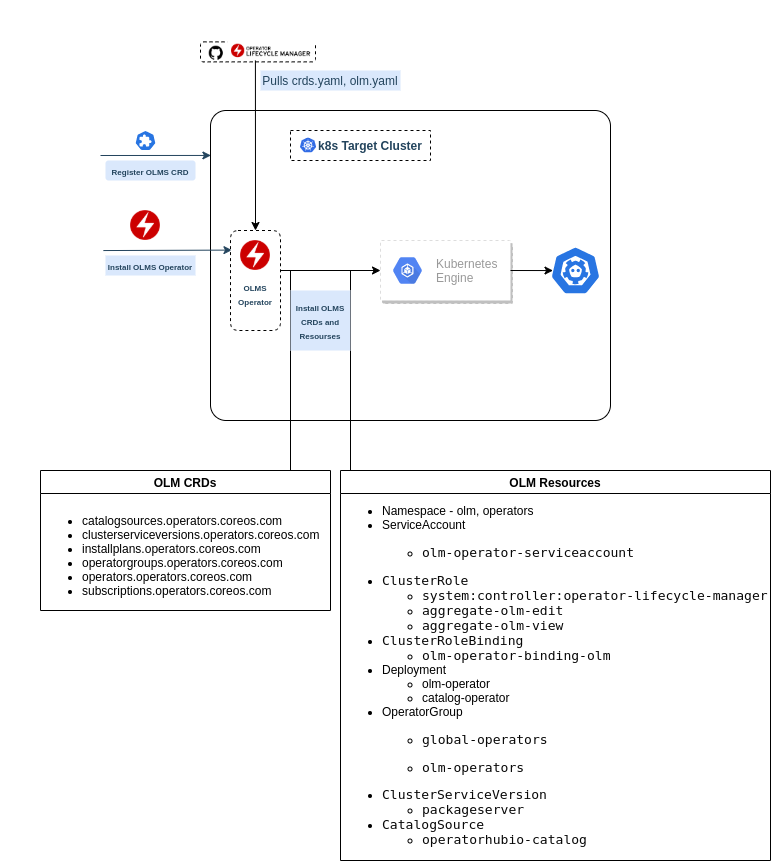

The diagram above was exported from draw.io. Its source (the exported page's mxGraphModel, read from the mxfile embedded in the PNG):
<mxGraphModel dx="1900" dy="1042" grid="1" gridSize="10" guides="1" tooltips="1" connect="1" arrows="1" fold="1" page="1" pageScale="1" pageWidth="850" pageHeight="1100" math="0" shadow="0">
  <root>
    <mxCell id="0" />
    <mxCell id="1" parent="0" />
    <mxCell id="-vL8dREV2a29pzAugcoi-24" value="" style="rounded=1;whiteSpace=wrap;html=1;dashed=1;strokeColor=#000000;" vertex="1" parent="1">
      <mxGeometry x="110" y="11.37" width="115" height="20" as="geometry" />
    </mxCell>
    <mxCell id="-vL8dREV2a29pzAugcoi-9" value="" style="rounded=1;whiteSpace=wrap;html=1;fillColor=#dae8fc;strokeColor=none;" vertex="1" parent="1">
      <mxGeometry x="15" y="130" width="90" height="20" as="geometry" />
    </mxCell>
    <mxCell id="-vL8dREV2a29pzAugcoi-3" value="" style="rounded=1;whiteSpace=wrap;html=1;arcSize=5;" vertex="1" parent="1">
      <mxGeometry x="120" y="80" width="400" height="310" as="geometry" />
    </mxCell>
    <mxCell id="-vL8dREV2a29pzAugcoi-1" value="" style="html=1;dashed=0;whitespace=wrap;fillColor=#2875E2;strokeColor=#ffffff;points=[[0.005,0.63,0],[0.1,0.2,0],[0.9,0.2,0],[0.5,0,0],[0.995,0.63,0],[0.72,0.99,0],[0.5,1,0],[0.28,0.99,0]];shape=mxgraph.kubernetes.icon;prIcon=crd" vertex="1" parent="1">
      <mxGeometry x="40" y="100" width="30" height="20" as="geometry" />
    </mxCell>
    <mxCell id="-vL8dREV2a29pzAugcoi-4" value="&lt;b style=&quot;font-family: &amp;#34;helvetica&amp;#34;&quot;&gt;&lt;font color=&quot;#23445d&quot;&gt;&amp;nbsp; &amp;nbsp; &amp;nbsp; k8s Target Cluster&lt;/font&gt;&lt;/b&gt;" style="text;html=1;fillColor=none;align=center;verticalAlign=middle;whiteSpace=wrap;rounded=0;strokeColor=#000000;dashed=1;" vertex="1" parent="1">
      <mxGeometry x="200" y="100" width="140" height="30" as="geometry" />
    </mxCell>
    <mxCell id="-vL8dREV2a29pzAugcoi-5" value="" style="aspect=fixed;html=1;points=[];align=center;image;fontSize=12;image=img/lib/mscae/Kubernetes.svg;" vertex="1" parent="1">
      <mxGeometry x="210" y="107.5" width="15.62" height="15" as="geometry" />
    </mxCell>
    <mxCell id="-vL8dREV2a29pzAugcoi-7" value="" style="endArrow=classic;html=1;entryX=0.001;entryY=0.145;entryDx=0;entryDy=0;entryPerimeter=0;fillColor=#bac8d3;strokeColor=#23445d;" edge="1" parent="1" target="-vL8dREV2a29pzAugcoi-3">
      <mxGeometry width="50" height="50" relative="1" as="geometry">
        <mxPoint x="10" y="125" as="sourcePoint" />
        <mxPoint x="70" y="121" as="targetPoint" />
      </mxGeometry>
    </mxCell>
    <mxCell id="-vL8dREV2a29pzAugcoi-8" value="&lt;b&gt;&lt;font style=&quot;font-size: 8px&quot; color=&quot;#23445d&quot;&gt;Register OLMS CRD&lt;/font&gt;&lt;/b&gt;" style="text;html=1;strokeColor=none;fillColor=none;align=center;verticalAlign=middle;whiteSpace=wrap;rounded=0;arcSize=0;" vertex="1" parent="1">
      <mxGeometry x="15" y="130" width="90" height="20" as="geometry" />
    </mxCell>
    <mxCell id="-vL8dREV2a29pzAugcoi-12" value="" style="shape=image;verticalLabelPosition=bottom;labelBackgroundColor=#ffffff;verticalAlign=top;aspect=fixed;imageAspect=0;image=https://www.arctiq.ca/assets/posts/build-and-deploy-a-kubernetes-operator-using-operator-sdk/opsdk.png;" vertex="1" parent="1">
      <mxGeometry x="40" y="180" width="30" height="30" as="geometry" />
    </mxCell>
    <mxCell id="-vL8dREV2a29pzAugcoi-13" value="" style="endArrow=classic;html=1;entryX=0.029;entryY=0.196;entryDx=0;entryDy=0;entryPerimeter=0;fillColor=#bac8d3;strokeColor=#23445d;" edge="1" parent="1" target="-vL8dREV2a29pzAugcoi-17">
      <mxGeometry width="50" height="50" relative="1" as="geometry">
        <mxPoint x="12.880000000000056" y="220.05" as="sourcePoint" />
        <mxPoint x="120" y="220.00000000000006" as="targetPoint" />
      </mxGeometry>
    </mxCell>
    <mxCell id="-vL8dREV2a29pzAugcoi-14" value="&lt;b&gt;&lt;font style=&quot;font-size: 8px&quot; color=&quot;#23445d&quot;&gt;Install OLMS Operator&lt;/font&gt;&lt;/b&gt;" style="text;html=1;fillColor=#dae8fc;align=center;verticalAlign=middle;whiteSpace=wrap;rounded=0;arcSize=12;" vertex="1" parent="1">
      <mxGeometry x="15" y="225" width="90" height="20" as="geometry" />
    </mxCell>
    <mxCell id="-vL8dREV2a29pzAugcoi-17" value="" style="rounded=1;whiteSpace=wrap;html=1;dashed=1;strokeColor=#000000;" vertex="1" parent="1">
      <mxGeometry x="140" y="200" width="50" height="100" as="geometry" />
    </mxCell>
    <mxCell id="-vL8dREV2a29pzAugcoi-18" value="" style="shape=image;verticalLabelPosition=bottom;labelBackgroundColor=#ffffff;verticalAlign=top;aspect=fixed;imageAspect=0;image=https://www.arctiq.ca/assets/posts/build-and-deploy-a-kubernetes-operator-using-operator-sdk/opsdk.png;" vertex="1" parent="1">
      <mxGeometry x="150" y="210" width="30" height="30" as="geometry" />
    </mxCell>
    <mxCell id="-vL8dREV2a29pzAugcoi-19" value="&lt;font style=&quot;font-size: 8px&quot; color=&quot;#23445d&quot;&gt;&lt;b&gt;OLMS&lt;br&gt;Operator&lt;/b&gt;&lt;/font&gt;" style="text;html=1;strokeColor=none;fillColor=none;align=center;verticalAlign=middle;whiteSpace=wrap;rounded=0;dashed=1;" vertex="1" parent="1">
      <mxGeometry x="145" y="245" width="40" height="35" as="geometry" />
    </mxCell>
    <mxCell id="-vL8dREV2a29pzAugcoi-20" value="" style="shape=image;verticalLabelPosition=bottom;labelBackgroundColor=#ffffff;verticalAlign=top;aspect=fixed;imageAspect=0;image=data:image/png,(base64 omitted: 5696 chars);" vertex="1" parent="1">
      <mxGeometry x="137.15" y="10" width="87.85" height="20" as="geometry" />
    </mxCell>
    <mxCell id="-vL8dREV2a29pzAugcoi-23" value="" style="shape=image;html=1;verticalAlign=top;verticalLabelPosition=bottom;labelBackgroundColor=#ffffff;imageAspect=0;aspect=fixed;image=https://cdn4.iconfinder.com/data/icons/miu-social/60/github-social-media-128.png;dashed=1;strokeColor=#000000;" vertex="1" parent="1">
      <mxGeometry x="114.4" y="11.370000000000001" width="22.75" height="22.75" as="geometry" />
    </mxCell>
    <mxCell id="-vL8dREV2a29pzAugcoi-26" value="" style="endArrow=classic;html=1;entryX=0.5;entryY=0;entryDx=0;entryDy=0;exitX=0.316;exitY=0.998;exitDx=0;exitDy=0;exitPerimeter=0;" edge="1" parent="1" source="-vL8dREV2a29pzAugcoi-20" target="-vL8dREV2a29pzAugcoi-17">
      <mxGeometry width="50" height="50" relative="1" as="geometry">
        <mxPoint x="150" y="140" as="sourcePoint" />
        <mxPoint x="200" y="90" as="targetPoint" />
      </mxGeometry>
    </mxCell>
    <mxCell id="-vL8dREV2a29pzAugcoi-27" value="&lt;font color=&quot;#23445d&quot;&gt;Pulls crds.yaml, olm.yaml&lt;/font&gt;" style="text;html=1;fillColor=#dae8fc;align=center;verticalAlign=middle;whiteSpace=wrap;rounded=0;dashed=1;" vertex="1" parent="1">
      <mxGeometry x="170" y="40" width="140" height="20" as="geometry" />
    </mxCell>
    <mxCell id="-vL8dREV2a29pzAugcoi-28" value="" style="strokeColor=#dddddd;shadow=1;strokeWidth=1;rounded=1;absoluteArcSize=1;arcSize=2;dashed=1;" vertex="1" parent="1">
      <mxGeometry x="290" y="210" width="130" height="60" as="geometry" />
    </mxCell>
    <mxCell id="-vL8dREV2a29pzAugcoi-29" value="Kubernetes&#10;Engine" style="dashed=0;connectable=0;html=1;fillColor=#5184F3;strokeColor=none;shape=mxgraph.gcp2.hexIcon;prIcon=container_engine;part=1;labelPosition=right;verticalLabelPosition=middle;align=left;verticalAlign=middle;spacingLeft=5;fontColor=#999999;fontSize=12;" vertex="1" parent="-vL8dREV2a29pzAugcoi-28">
      <mxGeometry y="0.5" width="44" height="39" relative="1" as="geometry">
        <mxPoint x="5" y="-19.5" as="offset" />
      </mxGeometry>
    </mxCell>
    <mxCell id="-vL8dREV2a29pzAugcoi-76" value="OLM CRDs" style="swimlane;strokeColor=#000000;" vertex="1" parent="1">
      <mxGeometry x="-50" y="440" width="290" height="140" as="geometry">
        <mxRectangle x="-50" y="440" width="100" height="23" as="alternateBounds" />
      </mxGeometry>
    </mxCell>
    <mxCell id="-vL8dREV2a29pzAugcoi-77" value="&lt;div&gt;&lt;ul&gt;&lt;li&gt;catalogsources.operators.coreos.com&lt;/li&gt;&lt;li&gt;clusterserviceversions.operators.coreos.com&lt;/li&gt;&lt;li&gt;installplans.operators.coreos.com&lt;/li&gt;&lt;li&gt;operatorgroups.operators.coreos.com&lt;/li&gt;&lt;li&gt;operators.operators.coreos.com&lt;/li&gt;&lt;li&gt;subscriptions.operators.coreos.com&lt;/li&gt;&lt;/ul&gt;&lt;/div&gt;" style="text;html=1;align=left;verticalAlign=middle;resizable=0;points=[];autosize=1;" vertex="1" parent="-vL8dREV2a29pzAugcoi-76">
      <mxGeometry y="30" width="290" height="110" as="geometry" />
    </mxCell>
    <mxCell id="-vL8dREV2a29pzAugcoi-80" value="OLM Resources" style="swimlane;strokeColor=#000000;" vertex="1" parent="1">
      <mxGeometry x="250" y="440" width="430" height="390" as="geometry">
        <mxRectangle x="-50" y="440" width="100" height="23" as="alternateBounds" />
      </mxGeometry>
    </mxCell>
    <mxCell id="-vL8dREV2a29pzAugcoi-81" value="&lt;ul&gt;&lt;li&gt;Namespace - olm, operators&lt;/li&gt;&lt;li&gt;ServiceAccount&lt;/li&gt;&lt;ul&gt;&lt;li&gt;&lt;pre style=&quot;background-color: #ffffff ; color: #080808 ; font-family: &amp;#34;jetbrains mono&amp;#34; , monospace ; font-size: 9.8pt&quot;&gt;olm-operator-serviceaccount&lt;/pre&gt;&lt;/li&gt;&lt;/ul&gt;&lt;li&gt;&lt;font color=&quot;#080808&quot; face=&quot;jetbrains mono, monospace&quot;&gt;&lt;span style=&quot;font-size: 13.0667px&quot;&gt;ClusterRole&lt;/span&gt;&lt;/font&gt;&lt;/li&gt;&lt;ul&gt;&lt;li&gt;&lt;font color=&quot;#080808&quot; face=&quot;jetbrains mono, monospace&quot;&gt;&lt;span style=&quot;font-size: 13.0667px&quot;&gt;system:controller:operator-lifecycle-manager&lt;/span&gt;&lt;br&gt;&lt;/font&gt;&lt;/li&gt;&lt;li&gt;&lt;font color=&quot;#080808&quot; face=&quot;jetbrains mono, monospace&quot;&gt;&lt;span style=&quot;font-size: 13.0667px&quot;&gt;aggregate-olm-edit&lt;/span&gt;&lt;br&gt;&lt;/font&gt;&lt;/li&gt;&lt;li&gt;&lt;font color=&quot;#080808&quot; face=&quot;jetbrains mono, monospace&quot;&gt;&lt;span style=&quot;font-size: 13.0667px&quot;&gt;aggregate-olm-view&lt;/span&gt;&lt;/font&gt;&lt;/li&gt;&lt;/ul&gt;&lt;li&gt;&lt;font color=&quot;#080808&quot; face=&quot;jetbrains mono, monospace&quot;&gt;&lt;span style=&quot;font-size: 13.0667px&quot;&gt;ClusterRoleBinding&lt;/span&gt;&lt;/font&gt;&lt;/li&gt;&lt;ul&gt;&lt;li&gt;&lt;font color=&quot;#080808&quot; face=&quot;jetbrains mono, monospace&quot;&gt;&lt;span style=&quot;font-size: 13.0667px&quot;&gt;olm-operator-binding-olm&lt;/span&gt;&lt;/font&gt;&lt;/li&gt;&lt;/ul&gt;&lt;li&gt;Deployment&lt;/li&gt;&lt;ul&gt;&lt;li&gt;olm-operator&lt;/li&gt;&lt;li&gt;catalog-operator&lt;/li&gt;&lt;/ul&gt;&lt;li&gt;OperatorGroup&lt;br&gt;&lt;/li&gt;&lt;ul&gt;&lt;li&gt;&lt;pre style=&quot;background-color: #ffffff ; color: #080808 ; font-family: &amp;#34;jetbrains mono&amp;#34; , monospace ; font-size: 9.8pt&quot;&gt;global-operators&lt;/pre&gt;&lt;/li&gt;&lt;li&gt;&lt;pre style=&quot;background-color: rgb(255 , 255 , 255)&quot;&gt;&lt;font color=&quot;#080808&quot; face=&quot;JetBrains Mono, monospace&quot;&gt;&lt;span style=&quot;font-size: 13.0667px&quot;&gt;olm-operators&lt;/span&gt;&lt;/font&gt;&lt;/pre&gt;&lt;/li&gt;&lt;/ul&gt;&lt;li&gt;&lt;font color=&quot;#080808&quot; face=&quot;JetBrains Mono, monospace&quot;&gt;&lt;span style=&quot;font-size: 13.0667px&quot;&gt;ClusterServiceVersion&lt;/span&gt;&lt;br&gt;&lt;/font&gt;&lt;/li&gt;&lt;ul&gt;&lt;li&gt;&lt;font color=&quot;#080808&quot; face=&quot;JetBrains Mono, monospace&quot;&gt;&lt;span style=&quot;font-size: 13.0667px&quot;&gt;packageserver&lt;/span&gt;&lt;br&gt;&lt;/font&gt;&lt;/li&gt;&lt;/ul&gt;&lt;li&gt;&lt;font color=&quot;#080808&quot; face=&quot;JetBrains Mono, monospace&quot;&gt;&lt;span style=&quot;font-size: 13.0667px&quot;&gt;CatalogSource&lt;/span&gt;&lt;br&gt;&lt;/font&gt;&lt;/li&gt;&lt;ul&gt;&lt;li&gt;&lt;font color=&quot;#080808&quot; face=&quot;JetBrains Mono, monospace&quot;&gt;&lt;span style=&quot;font-size: 13.0667px&quot;&gt;operatorhubio-catalog&lt;/span&gt;&lt;br&gt;&lt;/font&gt;&lt;/li&gt;&lt;/ul&gt;&lt;/ul&gt;" style="text;html=1;align=left;verticalAlign=middle;resizable=0;points=[];autosize=1;" vertex="1" parent="-vL8dREV2a29pzAugcoi-80">
      <mxGeometry y="25" width="440" height="360" as="geometry" />
    </mxCell>
    <mxCell id="-vL8dREV2a29pzAugcoi-83" value="" style="endArrow=classic;html=1;entryX=0;entryY=0.5;entryDx=0;entryDy=0;" edge="1" parent="1" target="-vL8dREV2a29pzAugcoi-28">
      <mxGeometry width="50" height="50" relative="1" as="geometry">
        <mxPoint x="190" y="240" as="sourcePoint" />
        <mxPoint x="235" y="195" as="targetPoint" />
      </mxGeometry>
    </mxCell>
    <mxCell id="-vL8dREV2a29pzAugcoi-84" value="" style="endArrow=none;html=1;" edge="1" parent="1">
      <mxGeometry width="50" height="50" relative="1" as="geometry">
        <mxPoint x="200" y="440" as="sourcePoint" />
        <mxPoint x="200" y="240" as="targetPoint" />
      </mxGeometry>
    </mxCell>
    <mxCell id="-vL8dREV2a29pzAugcoi-85" value="" style="endArrow=none;html=1;" edge="1" parent="1">
      <mxGeometry width="50" height="50" relative="1" as="geometry">
        <mxPoint x="260" y="440" as="sourcePoint" />
        <mxPoint x="260" y="240" as="targetPoint" />
      </mxGeometry>
    </mxCell>
    <mxCell id="-vL8dREV2a29pzAugcoi-86" value="&lt;b&gt;&lt;font style=&quot;font-size: 8px&quot; color=&quot;#23445d&quot;&gt;Install OLMS CRDs and Resourses&lt;/font&gt;&lt;/b&gt;" style="text;html=1;fillColor=#dae8fc;align=center;verticalAlign=middle;whiteSpace=wrap;rounded=0;arcSize=12;" vertex="1" parent="1">
      <mxGeometry x="200" y="260" width="60" height="60" as="geometry" />
    </mxCell>
    <mxCell id="-vL8dREV2a29pzAugcoi-87" value="" style="html=1;dashed=0;whitespace=wrap;fillColor=#2875E2;strokeColor=#ffffff;points=[[0.005,0.63,0],[0.1,0.2,0],[0.9,0.2,0],[0.5,0,0],[0.995,0.63,0],[0.72,0.99,0],[0.5,1,0],[0.28,0.99,0]];shape=mxgraph.kubernetes.icon;prIcon=etcd" vertex="1" parent="1">
      <mxGeometry x="460" y="210" width="50" height="60" as="geometry" />
    </mxCell>
    <mxCell id="-vL8dREV2a29pzAugcoi-88" value="" style="endArrow=classic;html=1;entryX=0.05;entryY=0.501;entryDx=0;entryDy=0;entryPerimeter=0;exitX=1;exitY=0.5;exitDx=0;exitDy=0;" edge="1" parent="1" source="-vL8dREV2a29pzAugcoi-28" target="-vL8dREV2a29pzAugcoi-87">
      <mxGeometry width="50" height="50" relative="1" as="geometry">
        <mxPoint x="350" y="430" as="sourcePoint" />
        <mxPoint x="400" y="380" as="targetPoint" />
      </mxGeometry>
    </mxCell>
  </root>
</mxGraphModel>